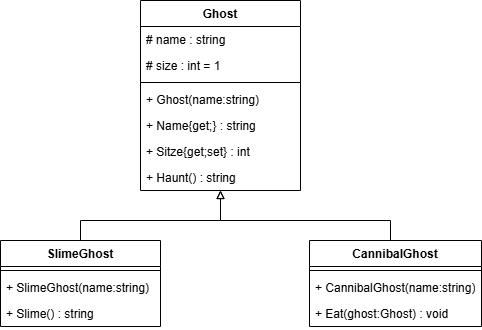

The diagram above was exported from draw.io. Its source (the exported page's mxGraphModel, read from the mxfile embedded in the PNG):
<mxGraphModel dx="1042" dy="722" grid="0" gridSize="10" guides="1" tooltips="1" connect="1" arrows="1" fold="1" page="1" pageScale="1" pageWidth="583" pageHeight="413" math="0" shadow="0">
  <root>
    <mxCell id="0" />
    <mxCell id="1" parent="0" />
    <mxCell id="GWtzWSWEJdJsUSgOCc8i-1" value="Ghost" style="swimlane;fontStyle=1;align=center;verticalAlign=top;childLayout=stackLayout;horizontal=1;startSize=26;horizontalStack=0;resizeParent=1;resizeParentMax=0;resizeLast=0;collapsible=1;marginBottom=0;whiteSpace=wrap;html=1;" parent="1" vertex="1">
      <mxGeometry x="189" y="57" width="160" height="190" as="geometry" />
    </mxCell>
    <mxCell id="GWtzWSWEJdJsUSgOCc8i-2" value="# name : string" style="text;strokeColor=none;fillColor=none;align=left;verticalAlign=top;spacingLeft=4;spacingRight=4;overflow=hidden;rotatable=0;points=[[0,0.5],[1,0.5]];portConstraint=eastwest;whiteSpace=wrap;html=1;" parent="GWtzWSWEJdJsUSgOCc8i-1" vertex="1">
      <mxGeometry y="26" width="160" height="26" as="geometry" />
    </mxCell>
    <mxCell id="GWtzWSWEJdJsUSgOCc8i-8" value="# size : int = 1" style="text;strokeColor=none;fillColor=none;align=left;verticalAlign=top;spacingLeft=4;spacingRight=4;overflow=hidden;rotatable=0;points=[[0,0.5],[1,0.5]];portConstraint=eastwest;whiteSpace=wrap;html=1;" parent="GWtzWSWEJdJsUSgOCc8i-1" vertex="1">
      <mxGeometry y="52" width="160" height="26" as="geometry" />
    </mxCell>
    <mxCell id="GWtzWSWEJdJsUSgOCc8i-3" value="" style="line;strokeWidth=1;fillColor=none;align=left;verticalAlign=middle;spacingTop=-1;spacingLeft=3;spacingRight=3;rotatable=0;labelPosition=right;points=[];portConstraint=eastwest;strokeColor=inherit;" parent="GWtzWSWEJdJsUSgOCc8i-1" vertex="1">
      <mxGeometry y="78" width="160" height="8" as="geometry" />
    </mxCell>
    <mxCell id="GWtzWSWEJdJsUSgOCc8i-4" value="+ Ghost(name:string)&lt;div&gt;&lt;br&gt;&lt;/div&gt;" style="text;strokeColor=none;fillColor=none;align=left;verticalAlign=top;spacingLeft=4;spacingRight=4;overflow=hidden;rotatable=0;points=[[0,0.5],[1,0.5]];portConstraint=eastwest;whiteSpace=wrap;html=1;" parent="GWtzWSWEJdJsUSgOCc8i-1" vertex="1">
      <mxGeometry y="86" width="160" height="26" as="geometry" />
    </mxCell>
    <mxCell id="GWtzWSWEJdJsUSgOCc8i-5" value="+ Name{get;} : string&lt;div&gt;&lt;br&gt;&lt;/div&gt;" style="text;strokeColor=none;fillColor=none;align=left;verticalAlign=top;spacingLeft=4;spacingRight=4;overflow=hidden;rotatable=0;points=[[0,0.5],[1,0.5]];portConstraint=eastwest;whiteSpace=wrap;html=1;" parent="GWtzWSWEJdJsUSgOCc8i-1" vertex="1">
      <mxGeometry y="112" width="160" height="26" as="geometry" />
    </mxCell>
    <mxCell id="GWtzWSWEJdJsUSgOCc8i-6" value="+ Sitze{get;set} : int&lt;div&gt;&lt;br&gt;&lt;/div&gt;" style="text;strokeColor=none;fillColor=none;align=left;verticalAlign=top;spacingLeft=4;spacingRight=4;overflow=hidden;rotatable=0;points=[[0,0.5],[1,0.5]];portConstraint=eastwest;whiteSpace=wrap;html=1;" parent="GWtzWSWEJdJsUSgOCc8i-1" vertex="1">
      <mxGeometry y="138" width="160" height="26" as="geometry" />
    </mxCell>
    <mxCell id="GWtzWSWEJdJsUSgOCc8i-7" value="+ Haunt() : string&lt;div&gt;&lt;br&gt;&lt;/div&gt;" style="text;strokeColor=none;fillColor=none;align=left;verticalAlign=top;spacingLeft=4;spacingRight=4;overflow=hidden;rotatable=0;points=[[0,0.5],[1,0.5]];portConstraint=eastwest;whiteSpace=wrap;html=1;" parent="GWtzWSWEJdJsUSgOCc8i-1" vertex="1">
      <mxGeometry y="164" width="160" height="26" as="geometry" />
    </mxCell>
    <mxCell id="GWtzWSWEJdJsUSgOCc8i-17" style="edgeStyle=orthogonalEdgeStyle;rounded=0;orthogonalLoop=1;jettySize=auto;html=1;exitX=0.5;exitY=0;exitDx=0;exitDy=0;endArrow=block;endFill=0;" parent="1" source="GWtzWSWEJdJsUSgOCc8i-9" target="GWtzWSWEJdJsUSgOCc8i-1" edge="1">
      <mxGeometry relative="1" as="geometry">
        <Array as="points">
          <mxPoint x="439" y="277" />
          <mxPoint x="269" y="277" />
        </Array>
      </mxGeometry>
    </mxCell>
    <mxCell id="GWtzWSWEJdJsUSgOCc8i-9" value="CannibalGhost" style="swimlane;fontStyle=1;align=center;verticalAlign=top;childLayout=stackLayout;horizontal=1;startSize=26;horizontalStack=0;resizeParent=1;resizeParentMax=0;resizeLast=0;collapsible=1;marginBottom=0;whiteSpace=wrap;html=1;" parent="1" vertex="1">
      <mxGeometry x="358" y="297" width="172" height="86" as="geometry" />
    </mxCell>
    <mxCell id="GWtzWSWEJdJsUSgOCc8i-11" value="" style="line;strokeWidth=1;fillColor=none;align=left;verticalAlign=middle;spacingTop=-1;spacingLeft=3;spacingRight=3;rotatable=0;labelPosition=right;points=[];portConstraint=eastwest;strokeColor=inherit;" parent="GWtzWSWEJdJsUSgOCc8i-9" vertex="1">
      <mxGeometry y="26" width="172" height="8" as="geometry" />
    </mxCell>
    <mxCell id="mN5RhP2xbavUrN1ldPNH-2" value="+ CannibalGhost(name:string)" style="text;strokeColor=none;fillColor=none;align=left;verticalAlign=top;spacingLeft=4;spacingRight=4;overflow=hidden;rotatable=0;points=[[0,0.5],[1,0.5]];portConstraint=eastwest;whiteSpace=wrap;html=1;" vertex="1" parent="GWtzWSWEJdJsUSgOCc8i-9">
      <mxGeometry y="34" width="172" height="26" as="geometry" />
    </mxCell>
    <mxCell id="GWtzWSWEJdJsUSgOCc8i-12" value="+ Eat(ghost:Ghost) : void" style="text;strokeColor=none;fillColor=none;align=left;verticalAlign=top;spacingLeft=4;spacingRight=4;overflow=hidden;rotatable=0;points=[[0,0.5],[1,0.5]];portConstraint=eastwest;whiteSpace=wrap;html=1;" parent="GWtzWSWEJdJsUSgOCc8i-9" vertex="1">
      <mxGeometry y="60" width="172" height="26" as="geometry" />
    </mxCell>
    <mxCell id="GWtzWSWEJdJsUSgOCc8i-16" style="edgeStyle=orthogonalEdgeStyle;rounded=0;orthogonalLoop=1;jettySize=auto;html=1;exitX=0.5;exitY=0;exitDx=0;exitDy=0;endArrow=block;endFill=0;" parent="1" source="GWtzWSWEJdJsUSgOCc8i-13" target="GWtzWSWEJdJsUSgOCc8i-1" edge="1">
      <mxGeometry relative="1" as="geometry">
        <Array as="points">
          <mxPoint x="129" y="277" />
          <mxPoint x="269" y="277" />
        </Array>
      </mxGeometry>
    </mxCell>
    <mxCell id="GWtzWSWEJdJsUSgOCc8i-13" value="SlimeGhost" style="swimlane;fontStyle=1;align=center;verticalAlign=top;childLayout=stackLayout;horizontal=1;startSize=26;horizontalStack=0;resizeParent=1;resizeParentMax=0;resizeLast=0;collapsible=1;marginBottom=0;whiteSpace=wrap;html=1;" parent="1" vertex="1">
      <mxGeometry x="49" y="297" width="160" height="86" as="geometry" />
    </mxCell>
    <mxCell id="GWtzWSWEJdJsUSgOCc8i-14" value="" style="line;strokeWidth=1;fillColor=none;align=left;verticalAlign=middle;spacingTop=-1;spacingLeft=3;spacingRight=3;rotatable=0;labelPosition=right;points=[];portConstraint=eastwest;strokeColor=inherit;" parent="GWtzWSWEJdJsUSgOCc8i-13" vertex="1">
      <mxGeometry y="26" width="160" height="8" as="geometry" />
    </mxCell>
    <mxCell id="mN5RhP2xbavUrN1ldPNH-1" value="+ SlimeGhost(name:string)" style="text;strokeColor=none;fillColor=none;align=left;verticalAlign=top;spacingLeft=4;spacingRight=4;overflow=hidden;rotatable=0;points=[[0,0.5],[1,0.5]];portConstraint=eastwest;whiteSpace=wrap;html=1;" vertex="1" parent="GWtzWSWEJdJsUSgOCc8i-13">
      <mxGeometry y="34" width="160" height="26" as="geometry" />
    </mxCell>
    <mxCell id="GWtzWSWEJdJsUSgOCc8i-15" value="+ Slime() : string" style="text;strokeColor=none;fillColor=none;align=left;verticalAlign=top;spacingLeft=4;spacingRight=4;overflow=hidden;rotatable=0;points=[[0,0.5],[1,0.5]];portConstraint=eastwest;whiteSpace=wrap;html=1;" parent="GWtzWSWEJdJsUSgOCc8i-13" vertex="1">
      <mxGeometry y="60" width="160" height="26" as="geometry" />
    </mxCell>
  </root>
</mxGraphModel>